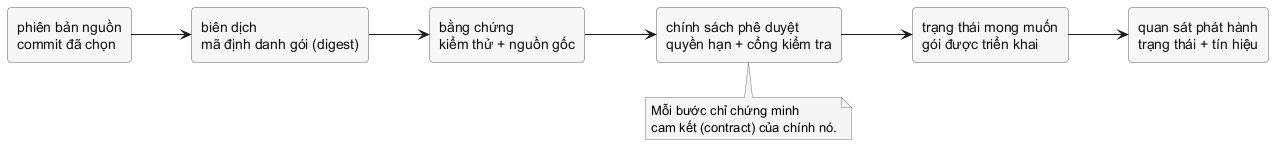

The diagram above was rendered by PlantUML. Its source (embedded in the PNG):
@startuml
left to right direction
skinparam shadowing false
skinparam defaultFontName "Source Sans 3"
skinparam rectangle {
  BackgroundColor #F7F7F7
  BorderColor #5D5D5D
  FontColor #111111
  RoundCorner 8
}
skinparam note {
  BackgroundColor #F5F5F5
  BorderColor #777777
}

rectangle "phiên bản nguồn\ncommit đã chọn" as source
rectangle "biên dịch\nmã định danh gói (digest)" as build
rectangle "bằng chứng\nkiểm thử + nguồn gốc" as evidence
rectangle "chính sách phê duyệt\nquyền hạn + cổng kiểm tra" as policy
rectangle "trạng thái mong muốn\ngói được triển khai" as deploy
rectangle "quan sát phát hành\ntrạng thái + tín hiệu" as observe

source --> build
build --> evidence
evidence --> policy
policy --> deploy
deploy --> observe

note bottom of policy
  Mỗi bước chỉ chứng minh
  cam kết (contract) của chính nó.
end note
@enduml